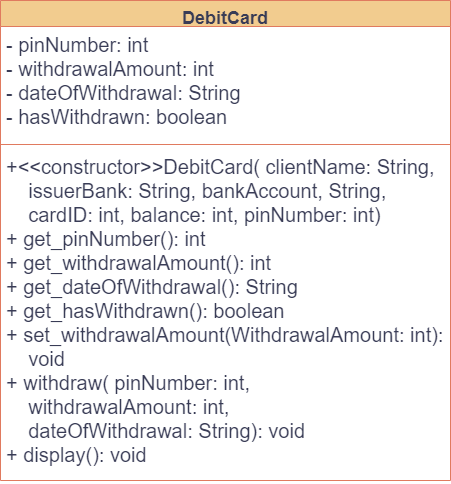

The diagram above was exported from draw.io. Its source (the exported page's mxGraphModel, read from the mxfile embedded in the PNG):
<mxGraphModel dx="1387" dy="788" grid="1" gridSize="10" guides="1" tooltips="1" connect="1" arrows="1" fold="1" page="1" pageScale="1" pageWidth="1169" pageHeight="827" math="0" shadow="0">
  <root>
    <mxCell id="0" />
    <mxCell id="1" parent="0" />
    <mxCell id="T1GWhla4yOheogJr6FSo-1" value="DebitCard" style="swimlane;fontStyle=1;align=center;verticalAlign=top;childLayout=stackLayout;horizontal=1;startSize=26;horizontalStack=0;resizeParent=1;resizeParentMax=0;resizeLast=0;collapsible=1;marginBottom=0;fontSize=18;labelBackgroundColor=none;fillColor=#F2CC8F;strokeColor=#E07A5F;fontColor=#393C56;" vertex="1" parent="1">
      <mxGeometry x="360" y="190" width="450" height="480" as="geometry" />
    </mxCell>
    <mxCell id="T1GWhla4yOheogJr6FSo-2" value="- pinNumber: int&#10;- withdrawalAmount: int&#10;- dateOfWithdrawal: String&#10;- hasWithdrawn: boolean" style="text;strokeColor=none;fillColor=none;align=left;verticalAlign=top;spacingLeft=4;spacingRight=4;overflow=hidden;rotatable=0;points=[[0,0.5],[1,0.5]];portConstraint=eastwest;fontStyle=0;fontSize=20;labelBackgroundColor=none;fontColor=#393C56;" vertex="1" parent="T1GWhla4yOheogJr6FSo-1">
      <mxGeometry y="26" width="450" height="114" as="geometry" />
    </mxCell>
    <mxCell id="T1GWhla4yOheogJr6FSo-3" value="" style="line;strokeWidth=1;fillColor=none;align=left;verticalAlign=middle;spacingTop=-1;spacingLeft=3;spacingRight=3;rotatable=0;labelPosition=right;points=[];portConstraint=eastwest;strokeColor=#E07A5F;fontStyle=0;fontSize=20;labelBackgroundColor=none;fontColor=#393C56;" vertex="1" parent="T1GWhla4yOheogJr6FSo-1">
      <mxGeometry y="140" width="450" height="8" as="geometry" />
    </mxCell>
    <mxCell id="T1GWhla4yOheogJr6FSo-4" value="+&lt;&lt;constructor&gt;&gt;DebitCard( clientName: String,&#10;    issuerBank: String, bankAccount, String,&#10;    cardID: int, balance: int, pinNumber: int)&#10;+ get_pinNumber(): int&#10;+ get_withdrawalAmount(): int&#10;+ get_dateOfWithdrawal(): String&#10;+ get_hasWithdrawn(): boolean&#10;+ set_withdrawalAmount(WithdrawalAmount: int):&#10;    void&#10;+ withdraw( pinNumber: int,&#10;    withdrawalAmount: int, &#10;    dateOfWithdrawal: String): void &#10;+ display(): void" style="text;strokeColor=none;fillColor=none;align=left;verticalAlign=top;spacingLeft=4;spacingRight=4;overflow=hidden;rotatable=0;points=[[0,0.5],[1,0.5]];portConstraint=eastwest;fontStyle=0;fontSize=20;labelBackgroundColor=none;fontColor=#393C56;" vertex="1" parent="T1GWhla4yOheogJr6FSo-1">
      <mxGeometry y="148" width="450" height="332" as="geometry" />
    </mxCell>
  </root>
</mxGraphModel>